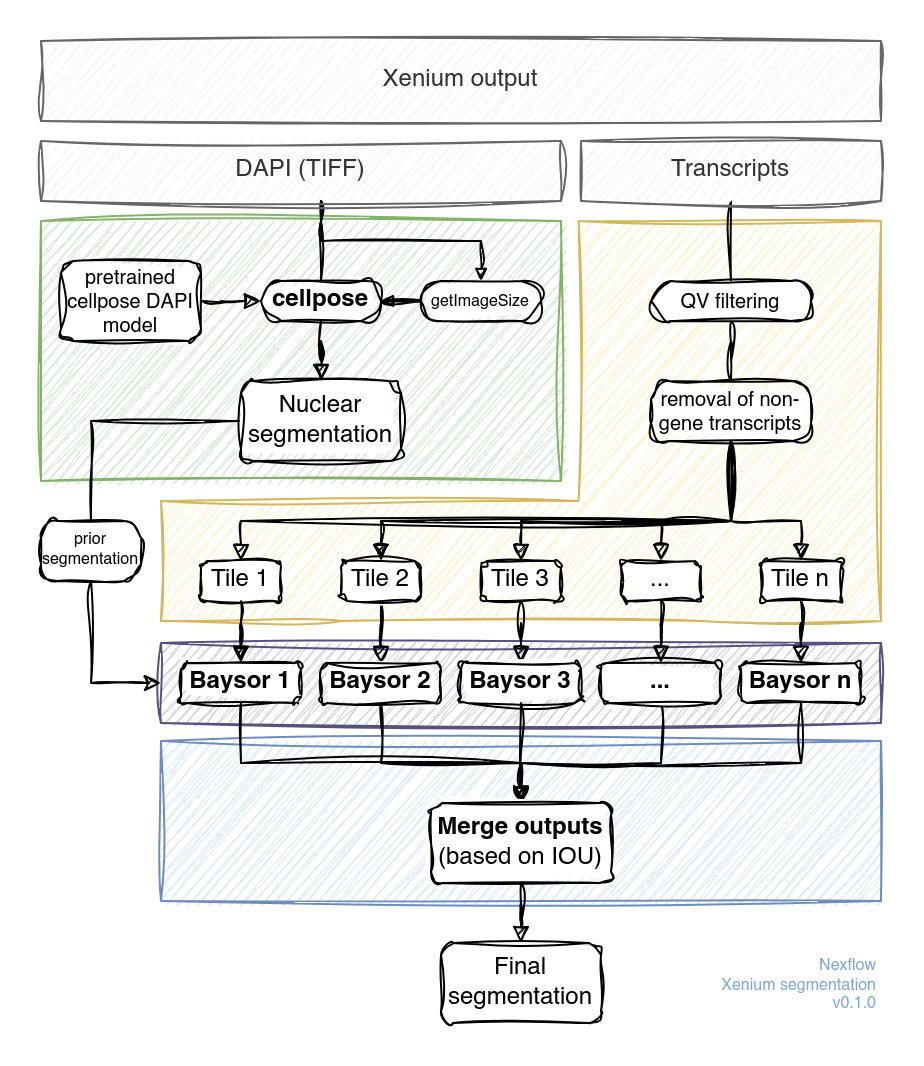

The diagram above was exported from draw.io. Its source (the exported page's mxGraphModel, read from the mxfile embedded in the PNG):
<mxGraphModel dx="768" dy="708" grid="1" gridSize="10" guides="1" tooltips="1" connect="1" arrows="1" fold="1" page="1" pageScale="1" pageWidth="850" pageHeight="1100" math="0" shadow="0">
  <root>
    <mxCell id="0" />
    <mxCell id="1" parent="0" />
    <mxCell id="ApHshu2CtFQwiqSKJf33-71" value="" style="verticalLabelPosition=bottom;verticalAlign=top;html=1;shape=mxgraph.basic.polygon;polyCoords=[[0.58,0.7],[0.58,0],[1,0],[1,1],[0.75,1],[0.25,1],[0,1],[0,0.7]];polyline=0;fillColor=#fff2cc;strokeColor=#d6b656;sketch=1;curveFitting=1;jiggle=2;" parent="1" vertex="1">
      <mxGeometry x="90" y="130" width="360" height="200" as="geometry" />
    </mxCell>
    <mxCell id="ApHshu2CtFQwiqSKJf33-69" value="" style="rounded=0;whiteSpace=wrap;html=1;fillColor=#dae8fc;strokeColor=#6c8ebf;sketch=1;curveFitting=1;jiggle=2;" parent="1" vertex="1">
      <mxGeometry x="90" y="390" width="360" height="80" as="geometry" />
    </mxCell>
    <mxCell id="ApHshu2CtFQwiqSKJf33-65" value="" style="rounded=0;whiteSpace=wrap;html=1;fillColor=#d5e8d4;strokeColor=#82b366;glass=0;shadow=0;sketch=1;curveFitting=1;jiggle=2;" parent="1" vertex="1">
      <mxGeometry x="30" y="130" width="260" height="130" as="geometry" />
    </mxCell>
    <mxCell id="ApHshu2CtFQwiqSKJf33-45" value="" style="rounded=0;whiteSpace=wrap;html=1;fillColor=#d0cee2;strokeColor=#56517e;glass=0;shadow=0;sketch=1;curveFitting=1;jiggle=2;" parent="1" vertex="1">
      <mxGeometry x="90" y="341" width="360" height="40" as="geometry" />
    </mxCell>
    <mxCell id="ApHshu2CtFQwiqSKJf33-1" value="Xenium output" style="rounded=0;whiteSpace=wrap;html=1;fillColor=#f5f5f5;fontColor=#333333;strokeColor=#666666;sketch=1;curveFitting=1;jiggle=2;" parent="1" vertex="1">
      <mxGeometry x="30" y="40" width="420" height="40" as="geometry" />
    </mxCell>
    <mxCell id="ApHshu2CtFQwiqSKJf33-15" value="" style="edgeStyle=orthogonalEdgeStyle;rounded=0;orthogonalLoop=1;jettySize=auto;html=1;endArrow=none;endFill=0;sketch=1;curveFitting=1;jiggle=2;" parent="1" source="ApHshu2CtFQwiqSKJf33-2" target="ApHshu2CtFQwiqSKJf33-9" edge="1">
      <mxGeometry relative="1" as="geometry">
        <Array as="points">
          <mxPoint x="170" y="130" />
          <mxPoint x="170" y="130" />
        </Array>
      </mxGeometry>
    </mxCell>
    <mxCell id="ApHshu2CtFQwiqSKJf33-63" style="edgeStyle=orthogonalEdgeStyle;rounded=0;orthogonalLoop=1;jettySize=auto;html=1;endArrow=block;endFill=1;endSize=4;entryX=0.5;entryY=0;entryDx=0;entryDy=0;sketch=1;curveFitting=1;jiggle=2;" parent="1" source="ApHshu2CtFQwiqSKJf33-2" target="ApHshu2CtFQwiqSKJf33-62" edge="1">
      <mxGeometry relative="1" as="geometry">
        <Array as="points">
          <mxPoint x="170" y="140" />
          <mxPoint x="250" y="140" />
        </Array>
      </mxGeometry>
    </mxCell>
    <mxCell id="ApHshu2CtFQwiqSKJf33-2" value="DAPI (TIFF)" style="rounded=0;whiteSpace=wrap;html=1;fillColor=#f5f5f5;fontColor=#333333;strokeColor=#666666;sketch=1;curveFitting=1;jiggle=2;" parent="1" vertex="1">
      <mxGeometry x="30" y="90" width="260" height="30" as="geometry" />
    </mxCell>
    <mxCell id="ApHshu2CtFQwiqSKJf33-24" style="edgeStyle=orthogonalEdgeStyle;rounded=0;orthogonalLoop=1;jettySize=auto;html=1;entryX=0.5;entryY=0;entryDx=0;entryDy=0;endArrow=none;endFill=0;sketch=1;curveFitting=1;jiggle=2;" parent="1" source="ApHshu2CtFQwiqSKJf33-3" target="ApHshu2CtFQwiqSKJf33-13" edge="1">
      <mxGeometry relative="1" as="geometry" />
    </mxCell>
    <mxCell id="ApHshu2CtFQwiqSKJf33-3" value="Transcripts" style="rounded=0;whiteSpace=wrap;html=1;fillColor=#f5f5f5;fontColor=#333333;strokeColor=#666666;sketch=1;curveFitting=1;jiggle=2;" parent="1" vertex="1">
      <mxGeometry x="300" y="90" width="150" height="30" as="geometry" />
    </mxCell>
    <mxCell id="ApHshu2CtFQwiqSKJf33-43" style="edgeStyle=orthogonalEdgeStyle;rounded=0;orthogonalLoop=1;jettySize=auto;html=1;endArrow=none;endFill=0;sketch=1;curveFitting=1;jiggle=2;" parent="1" source="ApHshu2CtFQwiqSKJf33-5" target="ApHshu2CtFQwiqSKJf33-42" edge="1">
      <mxGeometry relative="1" as="geometry" />
    </mxCell>
    <mxCell id="ApHshu2CtFQwiqSKJf33-5" value="&lt;div&gt;Nuclear&lt;/div&gt;&lt;div&gt;segmentation&lt;/div&gt;" style="rounded=1;whiteSpace=wrap;html=1;sketch=1;curveFitting=1;jiggle=2;" parent="1" vertex="1">
      <mxGeometry x="130" y="210" width="80" height="40" as="geometry" />
    </mxCell>
    <mxCell id="ApHshu2CtFQwiqSKJf33-16" value="" style="edgeStyle=orthogonalEdgeStyle;rounded=0;orthogonalLoop=1;jettySize=auto;html=1;endArrow=block;endFill=1;sketch=1;curveFitting=1;jiggle=2;" parent="1" source="ApHshu2CtFQwiqSKJf33-9" target="ApHshu2CtFQwiqSKJf33-5" edge="1">
      <mxGeometry relative="1" as="geometry" />
    </mxCell>
    <mxCell id="ApHshu2CtFQwiqSKJf33-9" value="cellpose" style="rounded=1;whiteSpace=wrap;html=1;arcSize=50;fontStyle=1;sketch=1;curveFitting=1;jiggle=2;" parent="1" vertex="1">
      <mxGeometry x="140" y="160" width="60" height="20" as="geometry" />
    </mxCell>
    <mxCell id="ApHshu2CtFQwiqSKJf33-12" value="" style="edgeStyle=orthogonalEdgeStyle;rounded=0;orthogonalLoop=1;jettySize=auto;html=1;endArrow=block;endFill=1;sketch=1;curveFitting=1;jiggle=2;" parent="1" source="ApHshu2CtFQwiqSKJf33-11" target="ApHshu2CtFQwiqSKJf33-9" edge="1">
      <mxGeometry relative="1" as="geometry" />
    </mxCell>
    <mxCell id="ApHshu2CtFQwiqSKJf33-11" value="pretrained cellpose DAPI model" style="rounded=1;whiteSpace=wrap;html=1;fontSize=10;sketch=1;curveFitting=1;jiggle=2;" parent="1" vertex="1">
      <mxGeometry x="40" y="150" width="70" height="40" as="geometry" />
    </mxCell>
    <mxCell id="ApHshu2CtFQwiqSKJf33-25" style="edgeStyle=orthogonalEdgeStyle;rounded=0;orthogonalLoop=1;jettySize=auto;html=1;entryX=0.5;entryY=0;entryDx=0;entryDy=0;endArrow=none;endFill=0;sketch=1;curveFitting=1;jiggle=2;" parent="1" source="ApHshu2CtFQwiqSKJf33-13" target="ApHshu2CtFQwiqSKJf33-14" edge="1">
      <mxGeometry relative="1" as="geometry" />
    </mxCell>
    <mxCell id="ApHshu2CtFQwiqSKJf33-13" value="QV filtering" style="rounded=1;whiteSpace=wrap;html=1;arcSize=50;fontSize=10;sketch=1;curveFitting=1;jiggle=2;" parent="1" vertex="1">
      <mxGeometry x="335" y="160" width="80" height="20" as="geometry" />
    </mxCell>
    <mxCell id="ApHshu2CtFQwiqSKJf33-31" style="edgeStyle=orthogonalEdgeStyle;rounded=0;orthogonalLoop=1;jettySize=auto;html=1;entryX=0.5;entryY=0;entryDx=0;entryDy=0;endArrow=block;endFill=1;sketch=1;curveFitting=1;jiggle=2;" parent="1" source="ApHshu2CtFQwiqSKJf33-14" target="ApHshu2CtFQwiqSKJf33-26" edge="1">
      <mxGeometry relative="1" as="geometry">
        <Array as="points">
          <mxPoint x="375" y="280" />
          <mxPoint x="130" y="280" />
        </Array>
      </mxGeometry>
    </mxCell>
    <mxCell id="ApHshu2CtFQwiqSKJf33-32" style="edgeStyle=orthogonalEdgeStyle;rounded=0;orthogonalLoop=1;jettySize=auto;html=1;entryX=0.5;entryY=0;entryDx=0;entryDy=0;endArrow=block;endFill=1;exitX=0.5;exitY=1;exitDx=0;exitDy=0;sketch=1;curveFitting=1;jiggle=2;" parent="1" source="ApHshu2CtFQwiqSKJf33-14" target="ApHshu2CtFQwiqSKJf33-27" edge="1">
      <mxGeometry relative="1" as="geometry">
        <Array as="points">
          <mxPoint x="375" y="280" />
          <mxPoint x="200" y="280" />
        </Array>
      </mxGeometry>
    </mxCell>
    <mxCell id="ApHshu2CtFQwiqSKJf33-33" style="edgeStyle=orthogonalEdgeStyle;rounded=0;orthogonalLoop=1;jettySize=auto;html=1;entryX=0.5;entryY=0;entryDx=0;entryDy=0;endArrow=block;endFill=1;sketch=1;curveFitting=1;jiggle=2;" parent="1" source="ApHshu2CtFQwiqSKJf33-14" target="ApHshu2CtFQwiqSKJf33-28" edge="1">
      <mxGeometry relative="1" as="geometry">
        <Array as="points">
          <mxPoint x="375" y="280" />
          <mxPoint x="270" y="280" />
        </Array>
      </mxGeometry>
    </mxCell>
    <mxCell id="ApHshu2CtFQwiqSKJf33-34" style="edgeStyle=orthogonalEdgeStyle;rounded=0;orthogonalLoop=1;jettySize=auto;html=1;entryX=0.5;entryY=0;entryDx=0;entryDy=0;endArrow=block;endFill=1;sketch=1;curveFitting=1;jiggle=2;" parent="1" source="ApHshu2CtFQwiqSKJf33-14" target="ApHshu2CtFQwiqSKJf33-29" edge="1">
      <mxGeometry relative="1" as="geometry">
        <Array as="points">
          <mxPoint x="375" y="280" />
          <mxPoint x="340" y="280" />
        </Array>
      </mxGeometry>
    </mxCell>
    <mxCell id="ApHshu2CtFQwiqSKJf33-35" style="edgeStyle=orthogonalEdgeStyle;rounded=0;orthogonalLoop=1;jettySize=auto;html=1;entryX=0.5;entryY=0;entryDx=0;entryDy=0;endArrow=block;endFill=1;sketch=1;curveFitting=1;jiggle=2;" parent="1" source="ApHshu2CtFQwiqSKJf33-14" target="ApHshu2CtFQwiqSKJf33-30" edge="1">
      <mxGeometry relative="1" as="geometry">
        <Array as="points">
          <mxPoint x="375" y="280" />
          <mxPoint x="410" y="280" />
        </Array>
      </mxGeometry>
    </mxCell>
    <mxCell id="ApHshu2CtFQwiqSKJf33-14" value="removal of non-gene transcripts" style="rounded=1;whiteSpace=wrap;html=1;arcSize=30;fontSize=10;sketch=1;curveFitting=1;jiggle=2;" parent="1" vertex="1">
      <mxGeometry x="335" y="210" width="80" height="30" as="geometry" />
    </mxCell>
    <mxCell id="ApHshu2CtFQwiqSKJf33-46" style="edgeStyle=orthogonalEdgeStyle;rounded=0;orthogonalLoop=1;jettySize=auto;html=1;entryX=0.5;entryY=0;entryDx=0;entryDy=0;endArrow=block;endFill=1;sketch=1;curveFitting=1;jiggle=2;" parent="1" source="ApHshu2CtFQwiqSKJf33-26" target="ApHshu2CtFQwiqSKJf33-36" edge="1">
      <mxGeometry relative="1" as="geometry" />
    </mxCell>
    <mxCell id="ApHshu2CtFQwiqSKJf33-26" value="Tile 1" style="rounded=1;whiteSpace=wrap;html=1;sketch=1;curveFitting=1;jiggle=2;" parent="1" vertex="1">
      <mxGeometry x="110" y="300" width="40" height="20" as="geometry" />
    </mxCell>
    <mxCell id="ApHshu2CtFQwiqSKJf33-47" style="edgeStyle=orthogonalEdgeStyle;rounded=0;orthogonalLoop=1;jettySize=auto;html=1;entryX=0.5;entryY=0;entryDx=0;entryDy=0;endArrow=block;endFill=1;sketch=1;curveFitting=1;jiggle=2;" parent="1" source="ApHshu2CtFQwiqSKJf33-27" target="ApHshu2CtFQwiqSKJf33-37" edge="1">
      <mxGeometry relative="1" as="geometry" />
    </mxCell>
    <mxCell id="ApHshu2CtFQwiqSKJf33-27" value="Tile 2" style="rounded=1;whiteSpace=wrap;html=1;sketch=1;curveFitting=1;jiggle=2;" parent="1" vertex="1">
      <mxGeometry x="180" y="300" width="40" height="20" as="geometry" />
    </mxCell>
    <mxCell id="ApHshu2CtFQwiqSKJf33-48" style="edgeStyle=orthogonalEdgeStyle;rounded=0;orthogonalLoop=1;jettySize=auto;html=1;entryX=0.5;entryY=0;entryDx=0;entryDy=0;endArrow=block;endFill=1;sketch=1;curveFitting=1;jiggle=2;" parent="1" source="ApHshu2CtFQwiqSKJf33-28" target="ApHshu2CtFQwiqSKJf33-38" edge="1">
      <mxGeometry relative="1" as="geometry" />
    </mxCell>
    <mxCell id="ApHshu2CtFQwiqSKJf33-28" value="Tile 3" style="rounded=1;whiteSpace=wrap;html=1;sketch=1;curveFitting=1;jiggle=2;" parent="1" vertex="1">
      <mxGeometry x="250" y="300" width="40" height="20" as="geometry" />
    </mxCell>
    <mxCell id="ApHshu2CtFQwiqSKJf33-49" style="edgeStyle=orthogonalEdgeStyle;rounded=0;orthogonalLoop=1;jettySize=auto;html=1;entryX=0.5;entryY=0;entryDx=0;entryDy=0;endArrow=block;endFill=1;sketch=1;curveFitting=1;jiggle=2;" parent="1" source="ApHshu2CtFQwiqSKJf33-29" target="ApHshu2CtFQwiqSKJf33-39" edge="1">
      <mxGeometry relative="1" as="geometry" />
    </mxCell>
    <mxCell id="ApHshu2CtFQwiqSKJf33-29" value="..." style="rounded=1;whiteSpace=wrap;html=1;sketch=1;curveFitting=1;jiggle=2;" parent="1" vertex="1">
      <mxGeometry x="320" y="300" width="40" height="20" as="geometry" />
    </mxCell>
    <mxCell id="ApHshu2CtFQwiqSKJf33-50" style="edgeStyle=orthogonalEdgeStyle;rounded=0;orthogonalLoop=1;jettySize=auto;html=1;entryX=0.5;entryY=0;entryDx=0;entryDy=0;endArrow=block;endFill=1;sketch=1;curveFitting=1;jiggle=2;" parent="1" source="ApHshu2CtFQwiqSKJf33-30" target="ApHshu2CtFQwiqSKJf33-40" edge="1">
      <mxGeometry relative="1" as="geometry" />
    </mxCell>
    <mxCell id="ApHshu2CtFQwiqSKJf33-30" value="Tile n" style="rounded=1;whiteSpace=wrap;html=1;sketch=1;curveFitting=1;jiggle=2;" parent="1" vertex="1">
      <mxGeometry x="390" y="300" width="40" height="20" as="geometry" />
    </mxCell>
    <mxCell id="ApHshu2CtFQwiqSKJf33-54" style="edgeStyle=orthogonalEdgeStyle;rounded=0;orthogonalLoop=1;jettySize=auto;html=1;entryX=0.5;entryY=0;entryDx=0;entryDy=0;endArrow=block;endFill=1;sketch=1;curveFitting=1;jiggle=2;" parent="1" source="ApHshu2CtFQwiqSKJf33-36" target="ApHshu2CtFQwiqSKJf33-51" edge="1">
      <mxGeometry relative="1" as="geometry">
        <Array as="points">
          <mxPoint x="130" y="401" />
          <mxPoint x="270" y="401" />
        </Array>
      </mxGeometry>
    </mxCell>
    <mxCell id="ApHshu2CtFQwiqSKJf33-36" value="Baysor 1" style="rounded=1;whiteSpace=wrap;html=1;fontStyle=1;sketch=1;curveFitting=1;jiggle=2;" parent="1" vertex="1">
      <mxGeometry x="100" y="351" width="60" height="20" as="geometry" />
    </mxCell>
    <mxCell id="ApHshu2CtFQwiqSKJf33-55" style="edgeStyle=orthogonalEdgeStyle;rounded=0;orthogonalLoop=1;jettySize=auto;html=1;entryX=0.5;entryY=0;entryDx=0;entryDy=0;endArrow=block;endFill=1;sketch=1;curveFitting=1;jiggle=2;" parent="1" source="ApHshu2CtFQwiqSKJf33-37" target="ApHshu2CtFQwiqSKJf33-51" edge="1">
      <mxGeometry relative="1" as="geometry">
        <Array as="points">
          <mxPoint x="200" y="401" />
          <mxPoint x="270" y="401" />
        </Array>
      </mxGeometry>
    </mxCell>
    <mxCell id="ApHshu2CtFQwiqSKJf33-37" value="Baysor 2" style="rounded=1;whiteSpace=wrap;html=1;fontStyle=1;sketch=1;curveFitting=1;jiggle=2;" parent="1" vertex="1">
      <mxGeometry x="170" y="351" width="60" height="20" as="geometry" />
    </mxCell>
    <mxCell id="ApHshu2CtFQwiqSKJf33-56" style="edgeStyle=orthogonalEdgeStyle;rounded=0;orthogonalLoop=1;jettySize=auto;html=1;entryX=0.5;entryY=0;entryDx=0;entryDy=0;endArrow=block;endFill=1;sketch=1;curveFitting=1;jiggle=2;" parent="1" source="ApHshu2CtFQwiqSKJf33-38" target="ApHshu2CtFQwiqSKJf33-51" edge="1">
      <mxGeometry relative="1" as="geometry">
        <Array as="points">
          <mxPoint x="270" y="411" />
          <mxPoint x="270" y="411" />
        </Array>
      </mxGeometry>
    </mxCell>
    <mxCell id="ApHshu2CtFQwiqSKJf33-38" value="Baysor 3" style="rounded=1;whiteSpace=wrap;html=1;fontStyle=1;sketch=1;curveFitting=1;jiggle=2;" parent="1" vertex="1">
      <mxGeometry x="240" y="351" width="60" height="20" as="geometry" />
    </mxCell>
    <mxCell id="ApHshu2CtFQwiqSKJf33-57" style="edgeStyle=orthogonalEdgeStyle;rounded=0;orthogonalLoop=1;jettySize=auto;html=1;entryX=0.5;entryY=0;entryDx=0;entryDy=0;endArrow=block;endFill=1;sketch=1;curveFitting=1;jiggle=2;" parent="1" source="ApHshu2CtFQwiqSKJf33-39" target="ApHshu2CtFQwiqSKJf33-51" edge="1">
      <mxGeometry relative="1" as="geometry">
        <Array as="points">
          <mxPoint x="340" y="401" />
          <mxPoint x="270" y="401" />
        </Array>
      </mxGeometry>
    </mxCell>
    <mxCell id="ApHshu2CtFQwiqSKJf33-39" value="..." style="rounded=1;whiteSpace=wrap;html=1;fontStyle=1;sketch=1;curveFitting=1;jiggle=2;" parent="1" vertex="1">
      <mxGeometry x="310" y="351" width="60" height="20" as="geometry" />
    </mxCell>
    <mxCell id="ApHshu2CtFQwiqSKJf33-58" style="edgeStyle=orthogonalEdgeStyle;rounded=0;orthogonalLoop=1;jettySize=auto;html=1;entryX=0.5;entryY=0;entryDx=0;entryDy=0;endArrow=block;endFill=1;sketch=1;curveFitting=1;jiggle=2;" parent="1" source="ApHshu2CtFQwiqSKJf33-40" target="ApHshu2CtFQwiqSKJf33-51" edge="1">
      <mxGeometry relative="1" as="geometry">
        <Array as="points">
          <mxPoint x="410" y="401" />
          <mxPoint x="270" y="401" />
        </Array>
      </mxGeometry>
    </mxCell>
    <mxCell id="ApHshu2CtFQwiqSKJf33-40" value="Baysor n" style="rounded=1;whiteSpace=wrap;html=1;fontStyle=1;sketch=1;curveFitting=1;jiggle=2;" parent="1" vertex="1">
      <mxGeometry x="380" y="351" width="60" height="20" as="geometry" />
    </mxCell>
    <mxCell id="ApHshu2CtFQwiqSKJf33-70" style="edgeStyle=orthogonalEdgeStyle;rounded=0;orthogonalLoop=1;jettySize=auto;html=1;entryX=0;entryY=0.5;entryDx=0;entryDy=0;sketch=1;curveFitting=1;jiggle=2;" parent="1" source="ApHshu2CtFQwiqSKJf33-42" target="ApHshu2CtFQwiqSKJf33-45" edge="1">
      <mxGeometry relative="1" as="geometry">
        <Array as="points">
          <mxPoint x="55" y="361" />
        </Array>
      </mxGeometry>
    </mxCell>
    <mxCell id="ApHshu2CtFQwiqSKJf33-42" value="prior segmentation" style="rounded=1;whiteSpace=wrap;html=1;arcSize=28;fontSize=8;sketch=1;curveFitting=1;jiggle=2;" parent="1" vertex="1">
      <mxGeometry x="30" y="280" width="50" height="30" as="geometry" />
    </mxCell>
    <mxCell id="ApHshu2CtFQwiqSKJf33-60" style="edgeStyle=orthogonalEdgeStyle;rounded=0;orthogonalLoop=1;jettySize=auto;html=1;endArrow=block;endFill=1;sketch=1;curveFitting=1;jiggle=2;" parent="1" source="ApHshu2CtFQwiqSKJf33-51" target="ApHshu2CtFQwiqSKJf33-59" edge="1">
      <mxGeometry relative="1" as="geometry" />
    </mxCell>
    <mxCell id="ApHshu2CtFQwiqSKJf33-51" value="&lt;b&gt;Merge outputs &lt;/b&gt;(based on IOU)" style="rounded=1;whiteSpace=wrap;html=1;arcSize=14;sketch=1;curveFitting=1;jiggle=2;" parent="1" vertex="1">
      <mxGeometry x="225" y="421" width="90" height="40" as="geometry" />
    </mxCell>
    <mxCell id="ApHshu2CtFQwiqSKJf33-59" value="Final segmentation" style="rounded=1;whiteSpace=wrap;html=1;sketch=1;curveFitting=1;jiggle=2;" parent="1" vertex="1">
      <mxGeometry x="230" y="491" width="80" height="40" as="geometry" />
    </mxCell>
    <mxCell id="ApHshu2CtFQwiqSKJf33-64" style="edgeStyle=orthogonalEdgeStyle;rounded=0;orthogonalLoop=1;jettySize=auto;html=1;entryX=1;entryY=0.5;entryDx=0;entryDy=0;endSize=4;endArrow=block;endFill=1;sketch=1;curveFitting=1;jiggle=2;" parent="1" source="ApHshu2CtFQwiqSKJf33-62" target="ApHshu2CtFQwiqSKJf33-9" edge="1">
      <mxGeometry relative="1" as="geometry" />
    </mxCell>
    <mxCell id="ApHshu2CtFQwiqSKJf33-62" value="&lt;font style=&quot;font-size: 8px;&quot;&gt;getImageSize&lt;/font&gt;" style="rounded=1;whiteSpace=wrap;html=1;arcSize=50;sketch=1;curveFitting=1;jiggle=2;" parent="1" vertex="1">
      <mxGeometry x="220" y="160" width="60" height="20" as="geometry" />
    </mxCell>
    <mxCell id="ApHshu2CtFQwiqSKJf33-76" value="&lt;br style=&quot;font-size: 8px;&quot;&gt;Nexflow&lt;br&gt;Xenium segmentation&lt;br style=&quot;font-size: 8px;&quot;&gt;v0.1.0" style="rounded=0;whiteSpace=wrap;html=1;align=right;verticalAlign=bottom;fillColor=none;strokeColor=none;fontSize=8;sketch=1;curveFitting=1;jiggle=2;fontColor=#7EA6E0;" parent="1" vertex="1">
      <mxGeometry x="330" y="491" width="120" height="39" as="geometry" />
    </mxCell>
  </root>
</mxGraphModel>